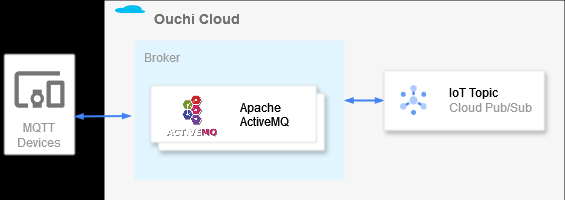

The diagram above was exported from draw.io. Its source (the exported page's mxGraphModel, read from the mxfile embedded in the PNG):
<mxGraphModel dx="881" dy="659" grid="1" gridSize="10" guides="1" tooltips="1" connect="0" arrows="0" fold="1" page="1" pageScale="1" pageWidth="1169" pageHeight="827" background="#000000" math="0" shadow="0">
  <root>
    <mxCell id="0" />
    <mxCell id="1" parent="0" />
    <mxCell id="haNTaFBoZoeJN6CRSMxV-593" value="" style="group" parent="1" vertex="1" connectable="0">
      <mxGeometry x="490" y="240" width="460" height="200" as="geometry" />
    </mxCell>
    <mxCell id="14" value="&lt;b&gt;Ouchi Cloud&lt;/b&gt;" style="fillColor=#F6F6F6;strokeColor=none;shadow=0;gradientColor=none;fontSize=14;align=left;spacing=10;fontColor=#717171;9E9E9E;verticalAlign=top;spacingTop=-4;fontStyle=0;spacingLeft=40;html=1;container=0;" parent="haNTaFBoZoeJN6CRSMxV-593" vertex="1">
      <mxGeometry width="460" height="200" as="geometry" />
    </mxCell>
    <mxCell id="haNTaFBoZoeJN6CRSMxV-588" value="" style="verticalLabelPosition=bottom;html=1;verticalAlign=top;align=center;strokeColor=none;fillColor=#00BEF2;shape=mxgraph.azure.cloud;" parent="haNTaFBoZoeJN6CRSMxV-593" vertex="1">
      <mxGeometry x="10" y="4.166666666666667" width="30.77" height="8.333333333333334" as="geometry" />
    </mxCell>
    <mxCell id="585" style="edgeStyle=elbowEdgeStyle;rounded=0;elbow=vertical;html=1;labelBackgroundColor=none;startArrow=blockThin;startFill=1;startSize=4;endArrow=blockThin;endFill=1;endSize=4;jettySize=auto;orthogonalLoop=1;strokeColor=#4284F3;strokeWidth=2;fontSize=12;fontColor=#000000;align=center;dashed=0;" parent="1" source="580" target="uoHBkqAiXrJTnw-RRtxm-618" edge="1">
      <mxGeometry relative="1" as="geometry">
        <Array as="points">
          <mxPoint x="760" y="340" />
        </Array>
      </mxGeometry>
    </mxCell>
    <mxCell id="580" value="Broker" style="rounded=1;absoluteArcSize=1;arcSize=2;html=1;strokeColor=none;gradientColor=none;shadow=0;dashed=0;strokeColor=none;fontSize=12;fontColor=#9E9E9E;align=left;verticalAlign=top;spacing=10;spacingTop=-4;fillColor=#E1F5FE;" parent="1" vertex="1">
      <mxGeometry x="520" y="280" width="210" height="140" as="geometry" />
    </mxCell>
    <mxCell id="566" value="MQTT&lt;br&gt;Devices&lt;br&gt;" style="strokeColor=#dddddd;fillColor=#ffffff;shadow=1;strokeWidth=1;rounded=1;absoluteArcSize=1;arcSize=2;labelPosition=center;verticalLabelPosition=middle;align=center;verticalAlign=bottom;spacingLeft=0;fontColor=#999999;fontSize=12;whiteSpace=wrap;spacingBottom=2;html=1;" parent="1" vertex="1">
      <mxGeometry x="390" y="294" width="70" height="100" as="geometry" />
    </mxCell>
    <mxCell id="567" value="" style="dashed=0;connectable=0;html=1;fillColor=#757575;strokeColor=none;shape=mxgraph.gcp2.mobile_devices;part=1;" parent="566" vertex="1">
      <mxGeometry x="0.5" width="50" height="36.5" relative="1" as="geometry">
        <mxPoint x="-25" y="16.75" as="offset" />
      </mxGeometry>
    </mxCell>
    <mxCell id="uoHBkqAiXrJTnw-RRtxm-614" value="" style="shape=mxgraph.gcp2.doubleRect;strokeColor=#dddddd;shadow=1;strokeWidth=1;rounded=1;absoluteArcSize=1;arcSize=2;fillColor=default;" parent="1" vertex="1">
      <mxGeometry x="536" y="325" width="174" height="65" as="geometry" />
    </mxCell>
    <mxCell id="uoHBkqAiXrJTnw-RRtxm-618" value="" style="strokeColor=#dddddd;shadow=1;strokeWidth=1;rounded=1;absoluteArcSize=1;arcSize=2;" parent="1" vertex="1">
      <mxGeometry x="769.5" y="310" width="160.5" height="60" as="geometry" />
    </mxCell>
    <mxCell id="uoHBkqAiXrJTnw-RRtxm-619" value="&lt;font color=&quot;#000000&quot;&gt;IoT Topic&lt;/font&gt;&lt;br&gt;Cloud Pub/Sub" style="editableCssRules=.*;html=1;fontColor=#999999;shape=image;verticalLabelPosition=middle;verticalAlign=middle;labelPosition=right;align=left;spacingLeft=20;part=1;points=[];imageAspect=0;image=data:image/svg+xml,(base64 omitted: 1912 chars);" parent="uoHBkqAiXrJTnw-RRtxm-618" vertex="1">
      <mxGeometry width="27" height="30" relative="1" as="geometry">
        <mxPoint x="16" y="15" as="offset" />
      </mxGeometry>
    </mxCell>
    <mxCell id="haNTaFBoZoeJN6CRSMxV-589" value="Apache&#10;ActiveMQ" style="shape=image;verticalLabelPosition=middle;verticalAlign=middle;imageAspect=0;image=https://activemq.apache.org/assets/img/activemq_logo_white_vertical.png;labelPosition=right;align=left;spacingLeft=20;" parent="1" vertex="1">
      <mxGeometry x="549" y="331.5" width="54.83" height="45" as="geometry" />
    </mxCell>
    <mxCell id="haNTaFBoZoeJN6CRSMxV-592" style="edgeStyle=elbowEdgeStyle;rounded=0;elbow=vertical;html=1;labelBackgroundColor=none;startArrow=blockThin;startFill=1;startSize=4;endArrow=blockThin;endFill=1;endSize=4;jettySize=auto;orthogonalLoop=1;strokeColor=#4284F3;strokeWidth=2;fontSize=12;fontColor=#000000;align=center;dashed=0;entryX=-0.016;entryY=0.54;entryDx=0;entryDy=0;entryPerimeter=0;" parent="1" target="580" edge="1">
      <mxGeometry relative="1" as="geometry">
        <Array as="points">
          <mxPoint x="430" y="355.48" />
          <mxPoint x="510" y="325" />
        </Array>
        <mxPoint x="460" y="356" as="sourcePoint" />
        <mxPoint x="520" y="354" as="targetPoint" />
      </mxGeometry>
    </mxCell>
  </root>
</mxGraphModel>